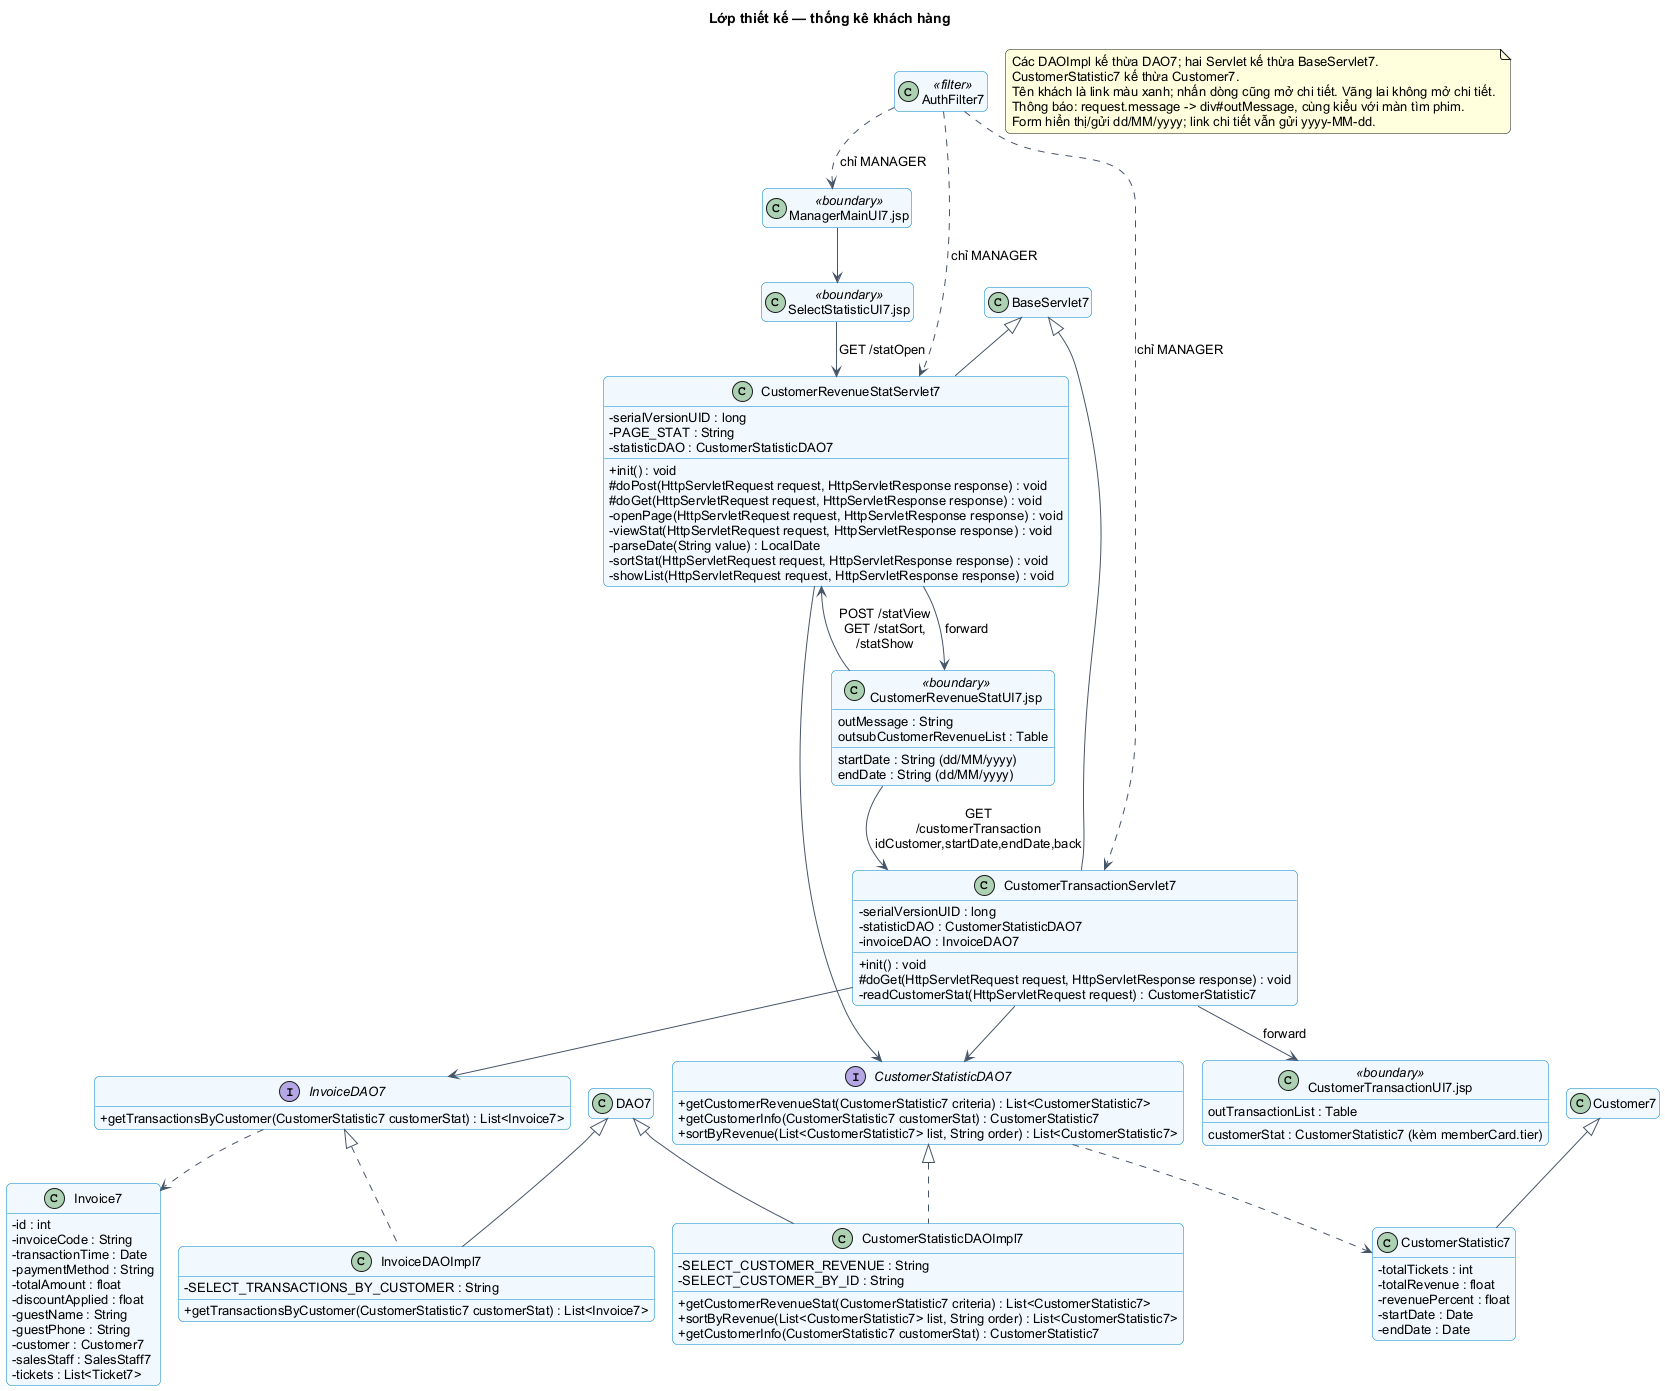

The diagram above was rendered by PlantUML. Its source (embedded in the PNG):
@startuml
!pragma layout smetana
skinparam backgroundColor white
skinparam defaultFontName Arial
skinparam defaultFontSize 13
skinparam shadowing false
skinparam roundcorner 10
skinparam classAttributeIconSize 0
skinparam sequenceMessageAlign center
skinparam maxMessageSize 95
skinparam classBackgroundColor #F0F9FF
skinparam classBorderColor #0284C7
skinparam ArrowColor #475569
skinparam participantBackgroundColor #F0F9FF
skinparam participantBorderColor #0284C7
hide empty members
title Lớp thiết kế — thống kê khách hàng
class CustomerRevenueStatServlet7 {
  -serialVersionUID : long
  -PAGE_STAT : String
  -statisticDAO : CustomerStatisticDAO7
  +init() : void
  #doPost(HttpServletRequest request, HttpServletResponse response) : void
  #doGet(HttpServletRequest request, HttpServletResponse response) : void
  -openPage(HttpServletRequest request, HttpServletResponse response) : void
  -viewStat(HttpServletRequest request, HttpServletResponse response) : void
  -parseDate(String value) : LocalDate
  -sortStat(HttpServletRequest request, HttpServletResponse response) : void
  -showList(HttpServletRequest request, HttpServletResponse response) : void
}
BaseServlet7 <|-- CustomerRevenueStatServlet7
class CustomerTransactionServlet7 {
  -serialVersionUID : long
  -statisticDAO : CustomerStatisticDAO7
  -invoiceDAO : InvoiceDAO7
  +init() : void
  #doGet(HttpServletRequest request, HttpServletResponse response) : void
  -readCustomerStat(HttpServletRequest request) : CustomerStatistic7
}
BaseServlet7 <|-- CustomerTransactionServlet7
interface CustomerStatisticDAO7 {
  +getCustomerRevenueStat(CustomerStatistic7 criteria) : List<CustomerStatistic7>
  +getCustomerInfo(CustomerStatistic7 customerStat) : CustomerStatistic7
  +sortByRevenue(List<CustomerStatistic7> list, String order) : List<CustomerStatistic7>
}
interface InvoiceDAO7 {
  +getTransactionsByCustomer(CustomerStatistic7 customerStat) : List<Invoice7>
}
class CustomerStatisticDAOImpl7 {
  -SELECT_CUSTOMER_REVENUE : String
  -SELECT_CUSTOMER_BY_ID : String
  +getCustomerRevenueStat(CustomerStatistic7 criteria) : List<CustomerStatistic7>
  +sortByRevenue(List<CustomerStatistic7> list, String order) : List<CustomerStatistic7>
  +getCustomerInfo(CustomerStatistic7 customerStat) : CustomerStatistic7
}
DAO7 <|-- CustomerStatisticDAOImpl7
CustomerStatisticDAO7 <|.. CustomerStatisticDAOImpl7
class InvoiceDAOImpl7 {
  -SELECT_TRANSACTIONS_BY_CUSTOMER : String
  +getTransactionsByCustomer(CustomerStatistic7 customerStat) : List<Invoice7>
}
DAO7 <|-- InvoiceDAOImpl7
InvoiceDAO7 <|.. InvoiceDAOImpl7
class CustomerStatistic7 {
  -totalTickets : int
  -totalRevenue : float
  -revenuePercent : float
  -startDate : Date
  -endDate : Date
}
Customer7 <|-- CustomerStatistic7
class Invoice7 {
  -id : int
  -invoiceCode : String
  -transactionTime : Date
  -paymentMethod : String
  -totalAmount : float
  -discountApplied : float
  -guestName : String
  -guestPhone : String
  -customer : Customer7
  -salesStaff : SalesStaff7
  -tickets : List<Ticket7>
}
class "ManagerMainUI7.jsp" as Home <<boundary>>
class "SelectStatisticUI7.jsp" as Select <<boundary>>
class "CustomerRevenueStatUI7.jsp" as Stat <<boundary>> {
  startDate : String (dd/MM/yyyy)
  endDate : String (dd/MM/yyyy)
  outMessage : String
  outsubCustomerRevenueList : Table
}
class "CustomerTransactionUI7.jsp" as Detail <<boundary>> {
  customerStat : CustomerStatistic7 (kèm memberCard.tier)
  outTransactionList : Table
}
class AuthFilter7 <<filter>>
Home --> Select
Select --> CustomerRevenueStatServlet7 : GET /statOpen
Stat --> CustomerRevenueStatServlet7 : POST /statView\nGET /statSort, /statShow
Stat --> CustomerTransactionServlet7 : GET /customerTransaction\nidCustomer,startDate,endDate,back
CustomerRevenueStatServlet7 --> Stat : forward
CustomerTransactionServlet7 --> Detail : forward
CustomerRevenueStatServlet7 --> CustomerStatisticDAO7
CustomerTransactionServlet7 --> CustomerStatisticDAO7
CustomerTransactionServlet7 --> InvoiceDAO7
CustomerStatisticDAO7 ..> CustomerStatistic7
InvoiceDAO7 ..> Invoice7
AuthFilter7 ..> Home : chỉ MANAGER
AuthFilter7 ..> CustomerRevenueStatServlet7 : chỉ MANAGER
AuthFilter7 ..> CustomerTransactionServlet7 : chỉ MANAGER
note "Các DAOImpl kế thừa DAO7; hai Servlet kế thừa BaseServlet7.\nCustomerStatistic7 kế thừa Customer7.\nTên khách là link màu xanh; nhấn dòng cũng mở chi tiết. Vãng lai không mở chi tiết.\nThông báo: request.message -> div#outMessage, cùng kiểu với màn tìm phim.\nForm hiển thị/gửi dd/MM/yyyy; link chi tiết vẫn gửi yyyy-MM-dd." as N

@enduml